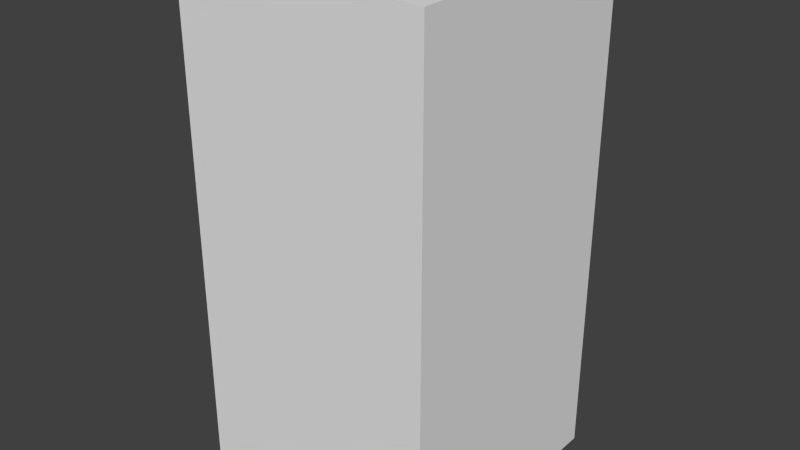 # Source: darkBlueXSix.blend  (saved by Blender 2.68.0; exported with 4.5.12 LTS)
import bpy
from mathutils import Matrix  # noqa: F401  (used for matrix-valued properties, if any)

bpy.ops.wm.read_factory_settings(use_empty=True)
scene = bpy.context.scene
scene.name = 'Scene'

# ---- collections
col_collection_1 = bpy.data.collections.new('Collection 1'); scene.collection.children.link(col_collection_1)

# ---- world
world_world = bpy.data.worlds.new('World'); scene.world = world_world
world_world.color = (0.05088, 0.05088, 0.05088)
world_world.use_sun_shadow = False
world_world.sun_shadow_jitter_overblur = 0.0
world_world.cycles.sampling_method = 'MANUAL'
world_world.cycles.sample_map_resolution = 256

# ---- meshes
me_darkbluexsix = bpy.data.meshes.new('darkBlueXSix')
me_darkbluexsix.from_pydata([(-0.5, -0.5, -1.0), (-0.5, 0.5, -1.0), (0.5, 0.5, -1.0), (0.5, -0.5, -1.0), (-0.5, -0.5, 1.0), (-0.5, 0.5, 1.0), (0.5, 0.5, 1.0), (0.5, -0.5, 1.0)], [], [(4, 5, 1, 0), (5, 6, 2, 1), (6, 7, 3, 2), (7, 4, 0, 3), (0, 1, 2, 3), (7, 6, 5, 4)])
me_darkbluexsix.use_remesh_preserve_volume = False
me_darkbluexsix.use_remesh_preserve_attributes = False
me_darkbluexsix.use_mirror_vertex_groups = False
me_darkbluexsix.update()

# ---- objects
ob_darkbluexsix = bpy.data.objects.new('darkBlueXSix', me_darkbluexsix)

# ---- transforms, parenting, visibility, modifiers, constraints
ob_darkbluexsix.location = (0.0, 0.0, 0.0)
ob_darkbluexsix.lineart.crease_threshold = 0.0

# ---- collection membership
col_collection_1.objects.link(ob_darkbluexsix)

# ---- scene / render settings (as saved in the file)
scene.frame_start = 1; scene.frame_end = 250; scene.frame_set(1)
scene.render.engine = 'BLENDER_EEVEE_NEXT'
scene.render.image_settings.color_mode = 'RGB'
scene.render.image_settings.compression = 90
scene.render.resolution_percentage = 50
scene.render.dither_intensity = 0.0
scene.cycles.use_denoising = False
scene.cycles.samples = 10
scene.cycles.sampling_pattern = 'TABULATED_SOBOL'
scene.cycles.light_sampling_threshold = 0.0
scene.cycles.use_adaptive_sampling = False
scene.cycles.use_light_tree = False
scene.cycles.blur_glossy = 0.0
scene.cycles.volume_bounces = 1
scene.cycles.pixel_filter_type = 'GAUSSIAN'
scene.cycles.sample_clamp_indirect = 0.0
scene.view_settings.view_transform = 'Standard'
bpy.context.view_layer.update()

# ---- added for rendering (the .blend has no active camera and no usable light): camera, sun
cam_auto = bpy.data.cameras.new('AutoCamera')
cam_auto.lens = 50.0
cam_auto.sensor_width = 36.0
cam_auto.clip_end = 1000.0
ob_auto_camera = bpy.data.objects.new('AutoCamera', cam_auto)
scene.collection.objects.link(ob_auto_camera)
ob_auto_camera.location = (2.26633, -2.71959, 1.81306)
ob_auto_camera.rotation_euler = (1.09748, -7.21219e-08, 0.694738)
scene.camera = ob_auto_camera
light_auto_sun = bpy.data.lights.new('AutoSun', 'SUN')
light_auto_sun.energy = 3.0
light_auto_sun.angle = 0.0523599
ob_auto_sun = bpy.data.objects.new('AutoSun', light_auto_sun)
scene.collection.objects.link(ob_auto_sun)
ob_auto_sun.rotation_euler = (0.872665, 0.174533, 0.523599)
bpy.context.view_layer.update()
